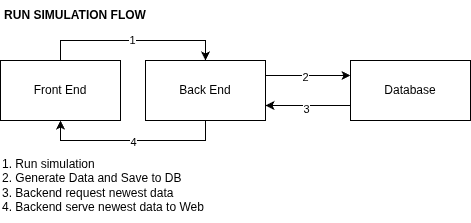

The diagram above was exported from draw.io. Its source (the exported page's mxGraphModel, read from the mxfile embedded in the PNG):
<mxGraphModel dx="1554" dy="814" grid="1" gridSize="10" guides="1" tooltips="1" connect="1" arrows="1" fold="1" page="1" pageScale="1" pageWidth="850" pageHeight="1100" math="0" shadow="0">
  <root>
    <mxCell id="0" />
    <mxCell id="1" parent="0" />
    <mxCell id="NRclC6sVNbRjk96-3XTs-7" style="edgeStyle=orthogonalEdgeStyle;rounded=0;orthogonalLoop=1;jettySize=auto;html=1;exitX=1;exitY=0.25;exitDx=0;exitDy=0;entryX=0;entryY=0.25;entryDx=0;entryDy=0;" edge="1" parent="1" source="NRclC6sVNbRjk96-3XTs-1" target="NRclC6sVNbRjk96-3XTs-2">
      <mxGeometry relative="1" as="geometry" />
    </mxCell>
    <mxCell id="NRclC6sVNbRjk96-3XTs-10" value="2" style="edgeLabel;html=1;align=center;verticalAlign=middle;resizable=0;points=[];" vertex="1" connectable="0" parent="NRclC6sVNbRjk96-3XTs-7">
      <mxGeometry x="-0.0729" y="-1" relative="1" as="geometry">
        <mxPoint as="offset" />
      </mxGeometry>
    </mxCell>
    <mxCell id="NRclC6sVNbRjk96-3XTs-13" style="edgeStyle=orthogonalEdgeStyle;rounded=0;orthogonalLoop=1;jettySize=auto;html=1;entryX=0.5;entryY=1;entryDx=0;entryDy=0;exitX=0.5;exitY=1;exitDx=0;exitDy=0;" edge="1" parent="1" source="NRclC6sVNbRjk96-3XTs-1" target="NRclC6sVNbRjk96-3XTs-3">
      <mxGeometry relative="1" as="geometry" />
    </mxCell>
    <mxCell id="NRclC6sVNbRjk96-3XTs-14" value="4" style="edgeLabel;html=1;align=center;verticalAlign=middle;resizable=0;points=[];" vertex="1" connectable="0" parent="NRclC6sVNbRjk96-3XTs-13">
      <mxGeometry x="0.0011" y="1" relative="1" as="geometry">
        <mxPoint as="offset" />
      </mxGeometry>
    </mxCell>
    <mxCell id="NRclC6sVNbRjk96-3XTs-1" value="Back End" style="rounded=0;whiteSpace=wrap;html=1;" vertex="1" parent="1">
      <mxGeometry x="365" y="370" width="120" height="60" as="geometry" />
    </mxCell>
    <mxCell id="NRclC6sVNbRjk96-3XTs-11" style="edgeStyle=orthogonalEdgeStyle;rounded=0;orthogonalLoop=1;jettySize=auto;html=1;exitX=0;exitY=0.75;exitDx=0;exitDy=0;entryX=1;entryY=0.75;entryDx=0;entryDy=0;" edge="1" parent="1" source="NRclC6sVNbRjk96-3XTs-2" target="NRclC6sVNbRjk96-3XTs-1">
      <mxGeometry relative="1" as="geometry" />
    </mxCell>
    <mxCell id="NRclC6sVNbRjk96-3XTs-12" value="3" style="edgeLabel;html=1;align=center;verticalAlign=middle;resizable=0;points=[];" vertex="1" connectable="0" parent="NRclC6sVNbRjk96-3XTs-11">
      <mxGeometry x="0.0494" y="3" relative="1" as="geometry">
        <mxPoint as="offset" />
      </mxGeometry>
    </mxCell>
    <mxCell id="NRclC6sVNbRjk96-3XTs-2" value="Database" style="rounded=0;whiteSpace=wrap;html=1;" vertex="1" parent="1">
      <mxGeometry x="570" y="370" width="120" height="60" as="geometry" />
    </mxCell>
    <mxCell id="NRclC6sVNbRjk96-3XTs-4" style="edgeStyle=orthogonalEdgeStyle;rounded=0;orthogonalLoop=1;jettySize=auto;html=1;entryX=0.5;entryY=0;entryDx=0;entryDy=0;" edge="1" parent="1" source="NRclC6sVNbRjk96-3XTs-3" target="NRclC6sVNbRjk96-3XTs-1">
      <mxGeometry relative="1" as="geometry">
        <Array as="points">
          <mxPoint x="280" y="350" />
          <mxPoint x="425" y="350" />
        </Array>
      </mxGeometry>
    </mxCell>
    <mxCell id="NRclC6sVNbRjk96-3XTs-9" value="1" style="edgeLabel;html=1;align=center;verticalAlign=middle;resizable=0;points=[];" vertex="1" connectable="0" parent="NRclC6sVNbRjk96-3XTs-4">
      <mxGeometry x="-0.0119" y="1" relative="1" as="geometry">
        <mxPoint as="offset" />
      </mxGeometry>
    </mxCell>
    <mxCell id="NRclC6sVNbRjk96-3XTs-3" value="Front End" style="rounded=0;whiteSpace=wrap;html=1;" vertex="1" parent="1">
      <mxGeometry x="220" y="370" width="120" height="60" as="geometry" />
    </mxCell>
    <mxCell id="NRclC6sVNbRjk96-3XTs-15" value="1. Run simulation&lt;div&gt;2. Generate Data and Save to DB&lt;/div&gt;&lt;div&gt;3. Backend request newest data&lt;/div&gt;&lt;div&gt;4. Backend serve newest data to Web&lt;/div&gt;" style="text;html=1;whiteSpace=wrap;overflow=hidden;rounded=0;" vertex="1" parent="1">
      <mxGeometry x="220" y="460" width="220" height="70" as="geometry" />
    </mxCell>
    <mxCell id="NRclC6sVNbRjk96-3XTs-16" value="&lt;b&gt;RUN SIMULATION FLOW&lt;/b&gt;" style="text;html=1;align=center;verticalAlign=middle;whiteSpace=wrap;rounded=0;" vertex="1" parent="1">
      <mxGeometry x="220" y="310" width="150" height="30" as="geometry" />
    </mxCell>
  </root>
</mxGraphModel>